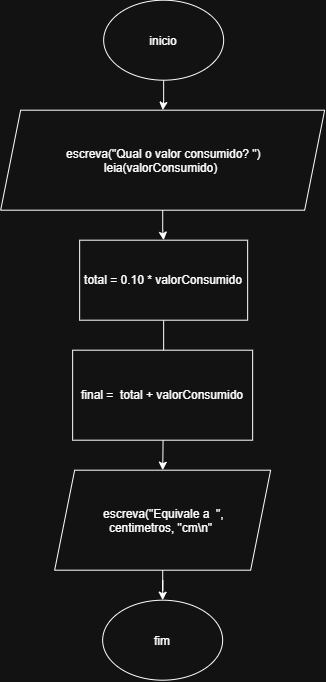

The diagram above was exported from draw.io. Its source (the exported page's mxGraphModel, read from the mxfile embedded in the PNG):
<mxGraphModel dx="532" dy="913" grid="1" gridSize="10" guides="1" tooltips="1" connect="1" arrows="1" fold="1" page="1" pageScale="1" pageWidth="827" pageHeight="1169" math="0" shadow="0">
  <root>
    <mxCell id="0" />
    <mxCell id="1" parent="0" />
    <mxCell id="kKzUf3Jl_lyKveBh58EH-3" edge="1" parent="1" source="kKzUf3Jl_lyKveBh58EH-1" style="edgeStyle=orthogonalEdgeStyle;rounded=0;orthogonalLoop=1;jettySize=auto;html=1;" target="kKzUf3Jl_lyKveBh58EH-2" value="">
      <mxGeometry relative="1" as="geometry" />
    </mxCell>
    <mxCell id="kKzUf3Jl_lyKveBh58EH-1" parent="1" style="ellipse;whiteSpace=wrap;html=1;shapeInside=1;" value="inicio" vertex="1">
      <mxGeometry height="80" width="120" x="354" y="20" as="geometry" />
    </mxCell>
    <mxCell id="kKzUf3Jl_lyKveBh58EH-6" edge="1" parent="1" source="kKzUf3Jl_lyKveBh58EH-2" style="edgeStyle=orthogonalEdgeStyle;rounded=0;orthogonalLoop=1;jettySize=auto;html=1;" target="kKzUf3Jl_lyKveBh58EH-5" value="">
      <mxGeometry relative="1" as="geometry" />
    </mxCell>
    <mxCell id="kKzUf3Jl_lyKveBh58EH-2" parent="1" style="shape=parallelogram;perimeter=parallelogramPerimeter;whiteSpace=wrap;html=1;shapeInside=1;fixedSize=1;rotation=0;" value="escreva(&quot;Qual o valor consumido? &quot;&lt;span style=&quot;background-color: transparent; color: light-dark(rgb(0, 0, 0), rgb(255, 255, 255));&quot;&gt;)&lt;/span&gt;&lt;br&gt;leia(valorConsumido)" vertex="1">
      <mxGeometry height="100" width="324" x="251" y="130" as="geometry" />
    </mxCell>
    <mxCell id="kKzUf3Jl_lyKveBh58EH-8" edge="1" parent="1" source="kKzUf3Jl_lyKveBh58EH-5" style="edgeStyle=orthogonalEdgeStyle;rounded=0;orthogonalLoop=1;jettySize=auto;html=1;" target="kKzUf3Jl_lyKveBh58EH-7" value="">
      <mxGeometry relative="1" as="geometry" />
    </mxCell>
    <mxCell id="kKzUf3Jl_lyKveBh58EH-5" parent="1" style="rounded=0;whiteSpace=wrap;html=1;" value="total = 0.10 * valorConsumido" vertex="1">
      <mxGeometry height="80" width="168" x="330" y="260" as="geometry" />
    </mxCell>
    <mxCell id="kKzUf3Jl_lyKveBh58EH-10" edge="1" parent="1" source="kKzUf3Jl_lyKveBh58EH-7" style="edgeStyle=orthogonalEdgeStyle;rounded=0;orthogonalLoop=1;jettySize=auto;html=1;" target="kKzUf3Jl_lyKveBh58EH-9" value="">
      <mxGeometry relative="1" as="geometry" />
    </mxCell>
    <mxCell id="kKzUf3Jl_lyKveBh58EH-7" parent="1" style="shape=parallelogram;perimeter=parallelogramPerimeter;whiteSpace=wrap;html=1;shapeInside=1;fixedSize=1;" value="escreva(&quot;Equivale a&amp;nbsp; &quot;, centimetros, &quot;cm\n&quot;" vertex="1">
      <mxGeometry height="100" width="216" x="305" y="490" as="geometry" />
    </mxCell>
    <mxCell id="kKzUf3Jl_lyKveBh58EH-9" parent="1" style="ellipse;whiteSpace=wrap;html=1;shapeInside=1;" value="fim" vertex="1">
      <mxGeometry height="80" width="120" x="353" y="620" as="geometry" />
    </mxCell>
    <mxCell id="kKzUf3Jl_lyKveBh58EH-11" parent="1" style="rounded=0;whiteSpace=wrap;html=1;" value="final =&amp;nbsp; total + valorConsumido" vertex="1">
      <mxGeometry height="90" width="180" x="323" y="370" as="geometry" />
    </mxCell>
  </root>
</mxGraphModel>